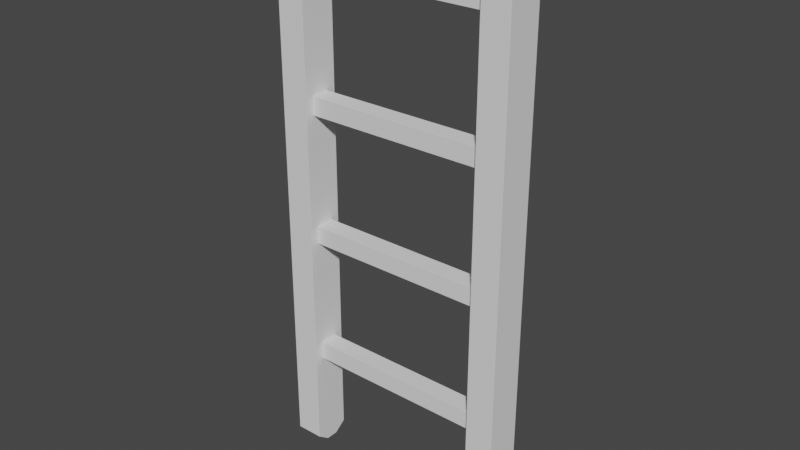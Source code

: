 # Source: Ladder1.blend  (saved by Blender 2.83.19; exported with 4.5.12 LTS)
import bpy
from mathutils import Matrix  # noqa: F401  (used for matrix-valued properties, if any)

bpy.ops.wm.read_factory_settings(use_empty=True)
scene = bpy.context.scene
scene.name = 'Scene'

# ---- collections
col_collection = bpy.data.collections.new('Collection'); scene.collection.children.link(col_collection)

# ---- world
world_world = bpy.data.worlds.new('World'); scene.world = world_world
world_world.use_nodes = True; world_world.node_tree.nodes.clear()
_N = world_world.node_tree.nodes; _L = world_world.node_tree.links
n0 = _N.new('ShaderNodeOutputWorld'); n0.name = 'World Output'; n0.location = (300, 300)
n1 = _N.new('ShaderNodeBackground'); n1.name = 'Background'; n1.location = (10, 300)
n1.inputs[0].default_value = (0.05088, 0.05088, 0.05088, 1.0)
_L.new(n1.outputs[0], n0.inputs[0])
n0.is_active_output = True
world_world.color = (0.05088, 0.05088, 0.05088)
world_world.use_sun_shadow = False
world_world.sun_shadow_jitter_overblur = 0.0

# ---- meshes
me_cube_001 = bpy.data.meshes.new('Cube.001')
me_cube_001.from_pydata([(-5.05, 0.3333, 6.0), (-5.05, -0.3333, 6.0), (-5.05, 0.3333, 12.0), (-5.05, -0.3333, 12.0), (-5.05, 0.3333, 18.0), (-5.05, -0.3333, 18.0), (-5.05, 0.3333, 24.0), (-5.05, -0.3333, 24.0), (-6.55, -0.3333, 6.0), (-6.55, 0.3333, 6.0), (-6.55, -0.3333, 12.0), (-6.55, 0.3333, 12.0), (-6.55, -0.3333, 18.0), (-6.55, 0.3333, 18.0), (-6.55, -0.3333, 24.0), (-6.55, 0.3333, 24.0), (-6.55, -0.3333, 1.0), (-6.55, 0.3333, 1.0), (-5.05, 0.3333, 1.0), (-5.05, -0.3333, 1.0), (6.45, 0.3333, 6.0), (6.45, -0.3333, 6.0), (6.45, 0.3333, 12.0), (6.45, -0.3333, 12.0), (6.45, 0.3333, 18.0), (6.45, -0.3333, 18.0), (6.45, 0.3333, 24.0), (6.45, -0.3333, 24.0), (4.95, -0.3333, 6.0), (4.95, 0.3333, 6.0), (4.95, -0.3333, 12.0), (4.95, 0.3333, 12.0), (4.95, -0.3333, 18.0), (4.95, 0.3333, 18.0), (4.95, -0.3333, 24.0), (4.95, 0.3333, 24.0), (4.95, -0.3333, 1.0), (4.95, 0.3333, 1.0), (6.45, 0.3333, 1.0), (6.45, -0.3333, 1.0), (-6.55, -0.995, 0.502), (-6.545, -1.0, 0.5), (-6.55, -0.995, 29.99), (-6.545, -1.0, 30.0), (-6.55, 0.995, 0.502), (-6.545, 1.0, 0.5), (-6.55, 0.995, 29.99), (-6.545, 1.0, 30.0), (-5.05, -0.995, 0.502), (-5.055, -1.0, 0.5), (-5.05, -0.995, 29.99), (-5.055, -1.0, 30.0), (-5.05, 0.995, 0.502), (-5.055, 1.0, 0.5), (-5.05, 0.995, 29.99), (-5.055, 1.0, 30.0), (4.95, -0.995, 0.502), (4.955, -1.0, 0.5), (4.95, -0.995, 29.99), (4.955, -1.0, 30.0), (4.95, 0.995, 0.502), (4.955, 1.0, 0.5), (4.95, 0.995, 29.99), (4.955, 1.0, 30.0), (6.45, -0.995, 0.502), (6.445, -1.0, 0.5), (6.45, -0.995, 29.99), (6.445, -1.0, 30.0), (6.45, 0.995, 0.502), (6.445, 1.0, 0.5), (6.45, 0.995, 29.99), (6.445, 1.0, 30.0), (4.955, -1.0, 6.0), (4.95, -0.995, 6.0), (4.955, -1.0, 12.0), (4.95, -0.995, 12.0), (4.955, -1.0, 18.0), (4.95, -0.995, 18.0), (4.95, -0.995, 24.0), (4.955, -1.0, 24.0), (4.955, 1.0, 24.0), (4.95, 0.995, 24.0), (4.955, 1.0, 18.0), (4.95, 0.995, 18.0), (4.955, 1.0, 12.0), (4.95, 0.995, 12.0), (4.955, 1.0, 6.0), (4.95, 0.995, 6.0), (6.45, 0.995, 24.0), (6.445, 1.0, 24.0), (6.45, 0.995, 18.0), (6.445, 1.0, 18.0), (6.45, 0.995, 12.0), (6.445, 1.0, 12.0), (6.45, 0.995, 6.0), (6.445, 1.0, 6.0), (6.445, -1.0, 24.0), (6.45, -0.995, 24.0), (6.445, -1.0, 18.0), (6.45, -0.995, 18.0), (6.445, -1.0, 12.0), (6.45, -0.995, 12.0), (6.445, -1.0, 6.0), (6.45, -0.995, 6.0), (-6.545, -1.0, 6.0), (-6.55, -0.995, 6.0), (-6.545, -1.0, 12.0), (-6.55, -0.995, 12.0), (-6.545, -1.0, 18.0), (-6.55, -0.995, 18.0), (-6.55, -0.995, 24.0), (-6.545, -1.0, 24.0), (-6.545, 1.0, 24.0), (-6.55, 0.995, 24.0), (-6.545, 1.0, 18.0), (-6.55, 0.995, 18.0), (-6.545, 1.0, 12.0), (-6.55, 0.995, 12.0), (-6.545, 1.0, 6.0), (-6.55, 0.995, 6.0), (-5.05, 0.995, 24.0), (-5.055, 1.0, 24.0), (-5.05, 0.995, 18.0), (-5.055, 1.0, 18.0), (-5.05, 0.995, 12.0), (-5.055, 1.0, 12.0), (-5.05, 0.995, 6.0), (-5.055, 1.0, 6.0), (-5.055, -1.0, 24.0), (-5.05, -0.995, 24.0), (-5.055, -1.0, 18.0), (-5.05, -0.995, 18.0), (-5.055, -1.0, 12.0), (-5.05, -0.995, 12.0), (-5.055, -1.0, 6.0), (-5.05, -0.995, 6.0), (-6.55, 0.995, 1.0), (-6.545, 1.0, 1.0), (-5.055, 1.0, 1.0), (-5.05, 0.995, 1.0), (-5.05, -0.995, 1.0), (-5.055, -1.0, 1.0), (-6.55, -0.995, 1.0), (-6.545, -1.0, 1.0), (-6.545, 0.3333, -1.192e-07), (-6.55, 0.3333, 0.005696), (-6.55, -0.3333, 0.005696), (-6.545, -0.3333, -1.192e-07), (-6.545, -0.3333, 30.0), (-6.55, -0.3333, 29.99), (-6.55, 0.3333, 29.99), (-6.545, 0.3333, 30.0), (-5.055, -0.3333, -1.192e-07), (-5.05, -0.3333, 0.005696), (-5.05, 0.3333, 0.005696), (-5.055, 0.3333, -1.192e-07), (-5.055, 0.3333, 30.0), (-5.05, 0.3333, 29.99), (-5.05, -0.3333, 29.99), (-5.055, -0.3333, 30.0), (4.95, 0.995, 1.0), (4.955, 1.0, 1.0), (6.445, 1.0, 1.0), (6.45, 0.995, 1.0), (6.45, -0.995, 1.0), (6.445, -1.0, 1.0), (4.95, -0.995, 1.0), (4.955, -1.0, 1.0), (4.955, 0.3333, -1.192e-07), (4.95, 0.3333, 0.005696), (4.95, -0.3333, 0.005696), (4.955, -0.3333, -1.192e-07), (4.955, -0.3333, 30.0), (4.95, -0.3333, 29.99), (4.95, 0.3333, 29.99), (4.955, 0.3333, 30.0), (6.445, -0.3333, -1.192e-07), (6.45, -0.3333, 0.005696), (6.45, 0.3333, 0.005696), (6.445, 0.3333, -1.192e-07), (6.445, 0.3333, 30.0), (6.45, 0.3333, 29.99), (6.45, -0.3333, 29.99), (6.445, -0.3333, 30.0), (-5.05, -0.495, 5.5), (-5.05, -0.5, 5.505), (-5.05, -0.5, 6.495), (-5.05, -0.495, 6.5), (-5.05, 0.5, 5.505), (-5.05, 0.495, 5.5), (-5.05, 0.495, 6.5), (-5.05, 0.5, 6.495), (4.95, -0.5, 5.505), (4.95, -0.495, 5.5), (4.95, -0.495, 6.5), (4.95, -0.5, 6.495), (4.95, 0.495, 5.5), (4.95, 0.5, 5.505), (4.95, 0.5, 6.495), (4.95, 0.495, 6.5), (-5.05, -0.495, 12.5), (-5.05, -0.5, 12.5), (-5.05, -0.5, 13.49), (-5.05, -0.495, 13.5), (-5.05, 0.5, 12.5), (-5.05, 0.495, 12.5), (-5.05, 0.495, 13.5), (-5.05, 0.5, 13.49), (4.95, -0.5, 12.5), (4.95, -0.495, 12.5), (4.95, -0.495, 13.5), (4.95, -0.5, 13.49), (4.95, 0.495, 12.5), (4.95, 0.5, 12.5), (4.95, 0.5, 13.49), (4.95, 0.495, 13.5), (-5.05, -0.495, 19.5), (-5.05, -0.5, 19.5), (-5.05, -0.5, 20.49), (-5.05, -0.495, 20.5), (-5.05, 0.5, 19.5), (-5.05, 0.495, 19.5), (-5.05, 0.495, 20.5), (-5.05, 0.5, 20.49), (4.95, -0.5, 19.5), (4.95, -0.495, 19.5), (4.95, -0.495, 20.5), (4.95, -0.5, 20.49), (4.95, 0.495, 19.5), (4.95, 0.5, 19.5), (4.95, 0.5, 20.49), (4.95, 0.495, 20.5), (-5.05, -0.495, 26.5), (-5.05, -0.5, 26.5), (-5.05, -0.5, 27.49), (-5.05, -0.495, 27.5), (-5.05, 0.5, 26.5), (-5.05, 0.495, 26.5), (-5.05, 0.495, 27.5), (-5.05, 0.5, 27.49), (4.95, -0.5, 26.5), (4.95, -0.495, 26.5), (4.95, -0.495, 27.5), (4.95, -0.5, 27.49), (4.95, 0.495, 26.5), (4.95, 0.5, 26.5), (4.95, 0.5, 27.49), (4.95, 0.495, 27.5)], [], [(153, 19, 140, 48), (15, 150, 46, 113), (52, 139, 18, 154), (159, 148, 43, 51), (49, 141, 143, 41), (45, 137, 138, 53), (177, 39, 164, 64), (35, 174, 62, 81), (68, 163, 38, 178), (183, 172, 59, 67), (65, 165, 167, 57), (61, 161, 162, 69), (73, 75, 30, 28), (75, 77, 32, 30), (77, 78, 34, 32), (33, 35, 81, 83), (142, 105, 8, 16), (39, 21, 103, 164), (21, 23, 101, 103), (23, 25, 99, 101), (37, 29, 87, 160), (161, 86, 95, 162), (29, 31, 85, 87), (31, 33, 83, 85), (90, 88, 26, 24), (86, 84, 93, 95), (84, 82, 91, 93), (82, 80, 89, 91), (105, 107, 10, 8), (107, 109, 12, 10), (109, 110, 14, 12), (13, 15, 113, 115), (144, 155, 152, 147), (19, 1, 135, 140), (1, 3, 133, 135), (3, 5, 131, 133), (17, 9, 119, 136), (137, 118, 127, 138), (9, 11, 117, 119), (11, 13, 115, 117), (122, 120, 6, 4), (118, 116, 125, 127), (116, 114, 123, 125), (114, 112, 121, 123), (192, 195, 186, 185), (196, 197, 198, 199, 194, 195, 192, 193), (205, 212, 209, 200), (199, 190, 187, 194), (184, 185, 186, 187, 190, 191, 188, 189), (188, 191, 198, 197), (208, 211, 202, 201), (212, 213, 214, 215, 210, 211, 208, 209), (221, 228, 225, 216), (215, 206, 203, 210), (200, 201, 202, 203, 206, 207, 204, 205), (204, 207, 214, 213), (224, 227, 218, 217), (228, 229, 230, 231, 226, 227, 224, 225), (237, 244, 241, 232), (231, 222, 219, 226), (216, 217, 218, 219, 222, 223, 220, 221), (220, 223, 230, 229), (240, 243, 234, 233), (244, 245, 246, 247, 242, 243, 240, 241), (247, 238, 235, 242), (232, 233, 234, 235, 238, 239, 236, 237), (236, 239, 246, 245), (55, 47, 151, 156), (45, 53, 155, 144), (7, 158, 50, 129), (110, 42, 149, 14), (120, 54, 157, 6), (6, 157, 158, 7), (147, 152, 49, 41), (14, 149, 150, 15), (130, 128, 111, 108), (12, 14, 15, 13), (132, 130, 108, 106), (10, 12, 13, 11), (134, 132, 106, 104), (8, 10, 11, 9), (141, 134, 104, 143), (16, 8, 9, 17), (124, 122, 4, 2), (4, 6, 7, 5), (126, 124, 2, 0), (2, 4, 5, 3), (139, 126, 0, 18), (0, 2, 3, 1), (5, 7, 129, 131), (18, 0, 1, 19), (112, 47, 55, 121), (154, 18, 19, 153), (145, 17, 136, 44), (146, 16, 17, 145), (56, 166, 36, 170), (168, 179, 176, 171), (128, 51, 43, 111), (156, 151, 148, 159), (71, 63, 175, 180), (61, 69, 179, 168), (27, 182, 66, 97), (78, 58, 173, 34), (88, 70, 181, 26), (26, 181, 182, 27), (171, 176, 65, 57), (34, 173, 174, 35), (98, 96, 79, 76), (32, 34, 35, 33), (100, 98, 76, 74), (30, 32, 33, 31), (102, 100, 74, 72), (28, 30, 31, 29), (165, 102, 72, 167), (36, 28, 29, 37), (92, 90, 24, 22), (24, 26, 27, 25), (94, 92, 22, 20), (22, 24, 25, 23), (163, 94, 20, 38), (20, 22, 23, 21), (25, 27, 97, 99), (38, 20, 21, 39), (80, 63, 71, 89), (178, 38, 39, 177), (169, 37, 160, 60), (170, 36, 37, 169), (166, 73, 28, 36), (96, 67, 59, 79), (180, 175, 172, 183), (147, 41, 40, 146), (111, 43, 42, 110), (151, 47, 46, 150), (137, 45, 44, 136), (139, 52, 53, 138), (155, 53, 52, 154), (159, 51, 50, 158), (141, 49, 48, 140), (171, 57, 56, 170), (79, 59, 58, 78), (175, 63, 62, 174), (161, 61, 60, 160), (163, 68, 69, 162), (179, 69, 68, 178), (183, 67, 66, 182), (165, 65, 64, 164), (167, 72, 73, 166), (72, 74, 75, 73), (74, 76, 77, 75), (76, 79, 78, 77), (63, 80, 81, 62), (80, 82, 83, 81), (82, 84, 85, 83), (84, 86, 87, 85), (70, 88, 89, 71), (88, 90, 91, 89), (90, 92, 93, 91), (92, 94, 95, 93), (67, 96, 97, 66), (96, 98, 99, 97), (98, 100, 101, 99), (100, 102, 103, 101), (143, 104, 105, 142), (104, 106, 107, 105), (106, 108, 109, 107), (108, 111, 110, 109), (47, 112, 113, 46), (112, 114, 115, 113), (114, 116, 117, 115), (116, 118, 119, 117), (54, 120, 121, 55), (120, 122, 123, 121), (122, 124, 125, 123), (124, 126, 127, 125), (51, 128, 129, 50), (128, 130, 131, 129), (130, 132, 133, 131), (132, 134, 135, 133), (118, 137, 136, 119), (126, 139, 138, 127), (134, 141, 140, 135), (41, 143, 142, 40), (45, 144, 145, 44), (144, 147, 146, 145), (43, 148, 149, 42), (148, 151, 150, 149), (49, 152, 153, 48), (152, 155, 154, 153), (55, 156, 157, 54), (156, 159, 158, 157), (86, 161, 160, 87), (94, 163, 162, 95), (102, 165, 164, 103), (57, 167, 166, 56), (61, 168, 169, 60), (168, 171, 170, 169), (59, 172, 173, 58), (172, 175, 174, 173), (65, 176, 177, 64), (176, 179, 178, 177), (71, 180, 181, 70), (180, 183, 182, 181), (40, 142, 16, 146), (196, 189, 188, 197), (190, 199, 198, 191), (184, 193, 192, 185), (194, 187, 186, 195), (212, 205, 204, 213), (206, 215, 214, 207), (200, 209, 208, 201), (210, 203, 202, 211), (228, 221, 220, 229), (222, 231, 230, 223), (216, 225, 224, 217), (226, 219, 218, 227), (244, 237, 236, 245), (238, 247, 246, 239), (232, 241, 240, 233), (242, 235, 234, 243), (189, 196, 193, 184)])
_uv = me_cube_001.uv_layers.new(name='UVMap')
_uv.uv.foreach_set('vector', [0.3751, 0.6667, 0.4, 0.6667, 0.4, 0.7494, 0.3752, 0.7494, 0.575, 0.1667, 0.625, 0.1667, 0.625, 0.2494, 0.575, 0.2494, 0.3752, 0.5006, 0.4, 0.5006, 0.4, 0.5833, 0.3751, 0.5833, 0.6258, 0.6667, 0.8742, 0.6667, 0.8742, 0.75, 0.6258, 0.75, 0.375, 0.7508, 0.4, 0.7508, 0.4, 0.9992, 0.375, 0.9992, 0.375, 0.2508, 0.4, 0.2508, 0.4, 0.4992, 0.375, 0.4992, 0.3751, 0.6667, 0.4, 0.6667, 0.4, 0.7494, 0.3752, 0.7494, 0.575, 0.1667, 0.625, 0.1667, 0.625, 0.2494, 0.575, 0.2494, 0.3752, 0.5006, 0.4, 0.5006, 0.4, 0.5833, 0.3751, 0.5833, 0.6258, 0.6667, 0.8742, 0.6667, 0.8742, 0.75, 0.6258, 0.75, 0.375, 0.7508, 0.4, 0.7508, 0.4, 0.9992, 0.375, 0.9992, 0.375, 0.2508, 0.4, 0.2508, 0.4, 0.4992, 0.375, 0.4992, 0.425, 0.000625, 0.475, 0.000625, 0.475, 0.08333, 0.425, 0.08333, 0.475, 0.000625, 0.525, 0.000625, 0.525, 0.08333, 0.475, 0.08333, 0.525, 0.000625, 0.575, 0.000625, 0.575, 0.08333, 0.525, 0.08333, 0.525, 0.1667, 0.575, 0.1667, 0.575, 0.2494, 0.525, 0.2494, 0.4, 0.000625, 0.425, 0.000625, 0.425, 0.08333, 0.4, 0.08333, 0.4, 0.6667, 0.425, 0.6667, 0.425, 0.7494, 0.4, 0.7494, 0.425, 0.6667, 0.475, 0.6667, 0.475, 0.7494, 0.425, 0.7494, 0.475, 0.6667, 0.525, 0.6667, 0.525, 0.7494, 0.475, 0.7494, 0.4, 0.1667, 0.425, 0.1667, 0.425, 0.2494, 0.4, 0.2494, 0.4, 0.2508, 0.425, 0.2508, 0.425, 0.4992, 0.4, 0.4992, 0.425, 0.1667, 0.475, 0.1667, 0.475, 0.2494, 0.425, 0.2494, 0.475, 0.1667, 0.525, 0.1667, 0.525, 0.2494, 0.475, 0.2494, 0.525, 0.5006, 0.575, 0.5006, 0.575, 0.5833, 0.525, 0.5833, 0.425, 0.2508, 0.475, 0.2508, 0.475, 0.4992, 0.425, 0.4992, 0.475, 0.2508, 0.525, 0.2508, 0.525, 0.4992, 0.475, 0.4992, 0.525, 0.2508, 0.575, 0.2508, 0.575, 0.4992, 0.525, 0.4992, 0.425, 0.000625, 0.475, 0.000625, 0.475, 0.08333, 0.425, 0.08333, 0.475, 0.000625, 0.525, 0.000625, 0.525, 0.08333, 0.475, 0.08333, 0.525, 0.000625, 0.575, 0.000625, 0.575, 0.08333, 0.525, 0.08333, 0.525, 0.1667, 0.575, 0.1667, 0.575, 0.2494, 0.525, 0.2494, 0.1258, 0.5833, 0.3742, 0.5833, 0.3742, 0.6667, 0.1258, 0.6667, 0.4, 0.6667, 0.425, 0.6667, 0.425, 0.7494, 0.4, 0.7494, 0.425, 0.6667, 0.475, 0.6667, 0.475, 0.7494, 0.425, 0.7494, 0.475, 0.6667, 0.525, 0.6667, 0.525, 0.7494, 0.475, 0.7494, 0.4, 0.1667, 0.425, 0.1667, 0.425, 0.2494, 0.4, 0.2494, 0.4, 0.2508, 0.425, 0.2508, 0.425, 0.4992, 0.4, 0.4992, 0.425, 0.1667, 0.475, 0.1667, 0.475, 0.2494, 0.425, 0.2494, 0.475, 0.1667, 0.525, 0.1667, 0.525, 0.2494, 0.475, 0.2494, 0.525, 0.5006, 0.575, 0.5006, 0.575, 0.5833, 0.525, 0.5833, 0.425, 0.2508, 0.475, 0.2508, 0.475, 0.4992, 0.425, 0.4992, 0.475, 0.2508, 0.525, 0.2508, 0.525, 0.4992, 0.475, 0.4992, 0.525, 0.2508, 0.575, 0.2508, 0.575, 0.4992, 0.525, 0.4992, 0.3763, 0.75, 0.6237, 0.75, 0.6237, 1.0, 0.3763, 1.0, 0.375, 0.5013, 0.3763, 0.5, 0.6237, 0.5, 0.625, 0.5013, 0.625, 0.7488, 0.6237, 0.75, 0.3763, 0.75, 0.375, 0.7488, 0.125, 0.5013, 0.375, 0.5013, 0.375, 0.7488, 0.125, 0.7488, 0.625, 0.5013, 0.875, 0.5013, 0.875, 0.7488, 0.625, 0.7488, 0.375, 0.00125, 0.3763, 0.0, 0.6237, 0.0, 0.625, 0.00125, 0.625, 0.2488, 0.6237, 0.25, 0.3763, 0.25, 0.375, 0.2488, 0.3763, 0.25, 0.6237, 0.25, 0.6237, 0.5, 0.3763, 0.5, 0.3763, 0.75, 0.6237, 0.75, 0.6237, 1.0, 0.3763, 1.0, 0.375, 0.5013, 0.3763, 0.5, 0.6237, 0.5, 0.625, 0.5013, 0.625, 0.7488, 0.6237, 0.75, 0.3763, 0.75, 0.375, 0.7488, 0.125, 0.5013, 0.375, 0.5013, 0.375, 0.7488, 0.125, 0.7488, 0.625, 0.5013, 0.875, 0.5013, 0.875, 0.7488, 0.625, 0.7488, 0.375, 0.00125, 0.3763, 0.0, 0.6237, 0.0, 0.625, 0.00125, 0.625, 0.2488, 0.6237, 0.25, 0.3763, 0.25, 0.375, 0.2488, 0.3763, 0.25, 0.6237, 0.25, 0.6237, 0.5, 0.3763, 0.5, 0.3762, 0.75, 0.6238, 0.75, 0.6238, 1.0, 0.3762, 1.0, 0.375, 0.5013, 0.3762, 0.5, 0.6238, 0.5, 0.625, 0.5013, 0.625, 0.7488, 0.6238, 0.75, 0.3762, 0.75, 0.375, 0.7488, 0.125, 0.5013, 0.375, 0.5013, 0.375, 0.7488, 0.125, 0.7488, 0.625, 0.5013, 0.875, 0.5013, 0.875, 0.7488, 0.625, 0.7488, 0.375, 0.00125, 0.3762, 0.0, 0.6238, 0.0, 0.625, 0.00125, 0.625, 0.2488, 0.6238, 0.25, 0.3762, 0.25, 0.375, 0.2488, 0.3762, 0.25, 0.6238, 0.25, 0.6238, 0.5, 0.3762, 0.5, 0.3762, 0.75, 0.6238, 0.75, 0.6238, 1.0, 0.3762, 1.0, 0.375, 0.5013, 0.3762, 0.5, 0.6238, 0.5, 0.625, 0.5013, 0.625, 0.7488, 0.6238, 0.75, 0.3762, 0.75, 0.375, 0.7488, 0.625, 0.5013, 0.875, 0.5013, 0.875, 0.7488, 0.625, 0.7488, 0.375, 0.00125, 0.3762, 0.0, 0.6238, 0.0, 0.625, 0.00125, 0.625, 0.2488, 0.6238, 0.25, 0.3762, 0.25, 0.375, 0.2488, 0.3762, 0.25, 0.6238, 0.25, 0.6238, 0.5, 0.3762, 0.5, 0.6258, 0.5, 0.8742, 0.5, 0.8742, 0.5833, 0.6258, 0.5833, 0.1258, 0.5, 0.3742, 0.5, 0.3742, 0.5833, 0.1258, 0.5833, 0.575, 0.6667, 0.625, 0.6667, 0.625, 0.7494, 0.575, 0.7494, 0.575, 0.000625, 0.625, 0.000625, 0.625, 0.08333, 0.575, 0.08333, 0.575, 0.5006, 0.625, 0.5006, 0.625, 0.5833, 0.575, 0.5833, 0.575, 0.5833, 0.625, 0.5833, 0.625, 0.6667, 0.575, 0.6667, 0.1258, 0.6667, 0.3742, 0.6667, 0.3742, 0.75, 0.1258, 0.75, 0.575, 0.08333, 0.625, 0.08333, 0.625, 0.1667, 0.575, 0.1667, 0.525, 0.7508, 0.575, 0.7508, 0.575, 0.9992, 0.525, 0.9992, 0.525, 0.08333, 0.575, 0.08333, 0.575, 0.1667, 0.525, 0.1667, 0.475, 0.7508, 0.525, 0.7508, 0.525, 0.9992, 0.475, 0.9992, 0.475, 0.08333, 0.525, 0.08333, 0.525, 0.1667, 0.475, 0.1667, 0.425, 0.7508, 0.475, 0.7508, 0.475, 0.9992, 0.425, 0.9992, 0.425, 0.08333, 0.475, 0.08333, 0.475, 0.1667, 0.425, 0.1667, 0.4, 0.7508, 0.425, 0.7508, 0.425, 0.9992, 0.4, 0.9992, 0.4, 0.08333, 0.425, 0.08333, 0.425, 0.1667, 0.4, 0.1667, 0.475, 0.5006, 0.525, 0.5006, 0.525, 0.5833, 0.475, 0.5833, 0.525, 0.5833, 0.575, 0.5833, 0.575, 0.6667, 0.525, 0.6667, 0.425, 0.5006, 0.475, 0.5006, 0.475, 0.5833, 0.425, 0.5833, 0.475, 0.5833, 0.525, 0.5833, 0.525, 0.6667, 0.475, 0.6667, 0.4, 0.5006, 0.425, 0.5006, 0.425, 0.5833, 0.4, 0.5833, 0.425, 0.5833, 0.475, 0.5833, 0.475, 0.6667, 0.425, 0.6667, 0.525, 0.6667, 0.575, 0.6667, 0.575, 0.7494, 0.525, 0.7494, 0.4, 0.5833, 0.425, 0.5833, 0.425, 0.6667, 0.4, 0.6667, 0.575, 0.2508, 0.625, 0.2508, 0.625, 0.4992, 0.575, 0.4992, 0.3751, 0.5833, 0.4, 0.5833, 0.4, 0.6667, 0.3751, 0.6667, 0.3751, 0.1667, 0.4, 0.1667, 0.4, 0.2494, 0.3752, 0.2494, 0.3751, 0.08333, 0.4, 0.08333, 0.4, 0.1667, 0.3751, 0.1667, 0.3752, 0.000625, 0.4, 0.000625, 0.4, 0.08333, 0.3751, 0.08333, 0.1258, 0.5833, 0.3742, 0.5833, 0.3742, 0.6667, 0.1258, 0.6667, 0.575, 0.7508, 0.625, 0.7508, 0.625, 0.9992, 0.575, 0.9992, 0.6258, 0.5833, 0.8742, 0.5833, 0.8742, 0.6667, 0.6258, 0.6667, 0.6258, 0.5, 0.8742, 0.5, 0.8742, 0.5833, 0.6258, 0.5833, 0.1258, 0.5, 0.3742, 0.5, 0.3742, 0.5833, 0.1258, 0.5833, 0.575, 0.6667, 0.625, 0.6667, 0.625, 0.7494, 0.575, 0.7494, 0.575, 0.000625, 0.625, 0.000625, 0.625, 0.08333, 0.575, 0.08333, 0.575, 0.5006, 0.625, 0.5006, 0.625, 0.5833, 0.575, 0.5833, 0.575, 0.5833, 0.625, 0.5833, 0.625, 0.6667, 0.575, 0.6667, 0.1258, 0.6667, 0.3742, 0.6667, 0.3742, 0.75, 0.1258, 0.75, 0.575, 0.08333, 0.625, 0.08333, 0.625, 0.1667, 0.575, 0.1667, 0.525, 0.7508, 0.575, 0.7508, 0.575, 0.9992, 0.525, 0.9992, 0.525, 0.08333, 0.575, 0.08333, 0.575, 0.1667, 0.525, 0.1667, 0.475, 0.7508, 0.525, 0.7508, 0.525, 0.9992, 0.475, 0.9992, 0.475, 0.08333, 0.525, 0.08333, 0.525, 0.1667, 0.475, 0.1667, 0.425, 0.7508, 0.475, 0.7508, 0.475, 0.9992, 0.425, 0.9992, 0.425, 0.08333, 0.475, 0.08333, 0.475, 0.1667, 0.425, 0.1667, 0.4, 0.7508, 0.425, 0.7508, 0.425, 0.9992, 0.4, 0.9992, 0.4, 0.08333, 0.425, 0.08333, 0.425, 0.1667, 0.4, 0.1667, 0.475, 0.5006, 0.525, 0.5006, 0.525, 0.5833, 0.475, 0.5833, 0.525, 0.5833, 0.575, 0.5833, 0.575, 0.6667, 0.525, 0.6667, 0.425, 0.5006, 0.475, 0.5006, 0.475, 0.5833, 0.425, 0.5833, 0.475, 0.5833, 0.525, 0.5833, 0.525, 0.6667, 0.475, 0.6667, 0.4, 0.5006, 0.425, 0.5006, 0.425, 0.5833, 0.4, 0.5833, 0.425, 0.5833, 0.475, 0.5833, 0.475, 0.6667, 0.425, 0.6667, 0.525, 0.6667, 0.575, 0.6667, 0.575, 0.7494, 0.525, 0.7494, 0.4, 0.5833, 0.425, 0.5833, 0.425, 0.6667, 0.4, 0.6667, 0.575, 0.2508, 0.625, 0.2508, 0.625, 0.4992, 0.575, 0.4992, 0.3751, 0.5833, 0.4, 0.5833, 0.4, 0.6667, 0.3751, 0.6667, 0.3751, 0.1667, 0.4, 0.1667, 0.4, 0.2494, 0.3752, 0.2494, 0.3751, 0.08333, 0.4, 0.08333, 0.4, 0.1667, 0.3751, 0.1667, 0.4, 0.000625, 0.425, 0.000625, 0.425, 0.08333, 0.4, 0.08333, 0.575, 0.7508, 0.625, 0.7508, 0.625, 0.9992, 0.575, 0.9992, 0.6258, 0.5833, 0.8742, 0.5833, 0.8742, 0.6667, 0.6258, 0.6667, 0.1258, 0.6667, 0.1258, 0.75, 0.125, 0.7497, 0.125, 0.667, 0.575, 0.9992, 0.625, 0.9992, 0.625, 1.0, 0.575, 1.0, 0.8742, 0.5833, 0.8742, 0.5, 0.875, 0.5006, 0.875, 0.5833, 0.4, 0.2508, 0.375, 0.2508, 0.3752, 0.2494, 0.4, 0.2494, 0.4, 0.5006, 0.3752, 0.5006, 0.375, 0.4992, 0.4, 0.4992, 0.3742, 0.5833, 0.3742, 0.5, 0.3752, 0.5006, 0.3751, 0.5833, 0.6258, 0.6667, 0.6258, 0.75, 0.625, 0.7494, 0.625, 0.6667, 0.4, 0.7508, 0.375, 0.7508, 0.3752, 0.7494, 0.4, 0.7494, 0.1258, 0.6667, 0.1258, 0.75, 0.125, 0.7497, 0.125, 0.667, 0.575, 0.9992, 0.625, 0.9992, 0.625, 1.0, 0.575, 1.0, 0.8742, 0.5833, 0.8742, 0.5, 0.875, 0.5006, 0.875, 0.5833, 0.4, 0.2508, 0.375, 0.2508, 0.3752, 0.2494, 0.4, 0.2494, 0.4, 0.5006, 0.3752, 0.5006, 0.375, 0.4992, 0.4, 0.4992, 0.3742, 0.5833, 0.3742, 0.5, 0.3752, 0.5006, 0.3751, 0.5833, 0.6258, 0.6667, 0.6258, 0.75, 0.625, 0.7494, 0.625, 0.6667, 0.4, 0.7508, 0.375, 0.7508, 0.3752, 0.7494, 0.4, 0.7494, 0.4, 0.9992, 0.425, 0.9992, 0.425, 1.0, 0.4, 1.0, 0.425, 0.9992, 0.475, 0.9992, 0.475, 1.0, 0.425, 1.0, 0.475, 0.9992, 0.525, 0.9992, 0.525, 1.0, 0.475, 1.0, 0.525, 0.9992, 0.575, 0.9992, 0.575, 1.0, 0.525, 1.0, 0.625, 0.2508, 0.575, 0.2508, 0.575, 0.2494, 0.625, 0.2494, 0.575, 0.2508, 0.525, 0.2508, 0.525, 0.2494, 0.575, 0.2494, 0.525, 0.2508, 0.475, 0.2508, 0.475, 0.2494, 0.525, 0.2494, 0.475, 0.2508, 0.425, 0.2508, 0.425, 0.2494, 0.475, 0.2494, 0.625, 0.5006, 0.575, 0.5006, 0.575, 0.4992, 0.625, 0.4992, 0.575, 0.5006, 0.525, 0.5006, 0.525, 0.4992, 0.575, 0.4992, 0.525, 0.5006, 0.475, 0.5006, 0.475, 0.4992, 0.525, 0.4992, 0.475, 0.5006, 0.425, 0.5006, 0.425, 0.4992, 0.475, 0.4992, 0.625, 0.7508, 0.575, 0.7508, 0.575, 0.7494, 0.625, 0.7494, 0.575, 0.7508, 0.525, 0.7508, 0.525, 0.7494, 0.575, 0.7494, 0.525, 0.7508, 0.475, 0.7508, 0.475, 0.7494, 0.525, 0.7494, 0.475, 0.7508, 0.425, 0.7508, 0.425, 0.7494, 0.475, 0.7494, 0.4, 0.9992, 0.425, 0.9992, 0.425, 1.0, 0.4, 1.0, 0.425, 0.9992, 0.475, 0.9992, 0.475, 1.0, 0.425, 1.0, 0.475, 0.9992, 0.525, 0.9992, 0.525, 1.0, 0.475, 1.0, 0.525, 0.9992, 0.575, 0.9992, 0.575, 1.0, 0.525, 1.0, 0.625, 0.2508, 0.575, 0.2508, 0.575, 0.2494, 0.625, 0.2494, 0.575, 0.2508, 0.525, 0.2508, 0.525, 0.2494, 0.575, 0.2494, 0.525, 0.2508, 0.475, 0.2508, 0.475, 0.2494, 0.525, 0.2494, 0.475, 0.2508, 0.425, 0.2508, 0.425, 0.2494, 0.475, 0.2494, 0.625, 0.5006, 0.575, 0.5006, 0.575, 0.4992, 0.625, 0.4992, 0.575, 0.5006, 0.525, 0.5006, 0.525, 0.4992, 0.575, 0.4992, 0.525, 0.5006, 0.475, 0.5006, 0.475, 0.4992, 0.525, 0.4992, 0.475, 0.5006, 0.425, 0.5006, 0.425, 0.4992, 0.475, 0.4992, 0.625, 0.7508, 0.575, 0.7508, 0.575, 0.7494, 0.625, 0.7494, 0.575, 0.7508, 0.525, 0.7508, 0.525, 0.7494, 0.575, 0.7494, 0.525, 0.7508, 0.475, 0.7508, 0.475, 0.7494, 0.525, 0.7494, 0.475, 0.7508, 0.425, 0.7508, 0.425, 0.7494, 0.475, 0.7494, 0.425, 0.2508, 0.4, 0.2508, 0.4, 0.2494, 0.425, 0.2494, 0.425, 0.5006, 0.4, 0.5006, 0.4, 0.4992, 0.425, 0.4992, 0.425, 0.7508, 0.4, 0.7508, 0.4, 0.7494, 0.425, 0.7494, 0.375, 0.9992, 0.4, 0.9992, 0.4, 1.0, 0.3751, 1.0, 0.1258, 0.5, 0.1258, 0.5833, 0.125, 0.583, 0.125, 0.5003, 0.1258, 0.5833, 0.1258, 0.6667, 0.125, 0.6667, 0.125, 0.5833, 0.8742, 0.75, 0.8742, 0.6667, 0.875, 0.6667, 0.875, 0.7494, 0.8742, 0.6667, 0.8742, 0.5833, 0.875, 0.5833, 0.875, 0.6667, 0.3742, 0.75, 0.3742, 0.6667, 0.3751, 0.6667, 0.3752, 0.7494, 0.3742, 0.6667, 0.3742, 0.5833, 0.3751, 0.5833, 0.3751, 0.6667, 0.6258, 0.5, 0.6258, 0.5833, 0.625, 0.5833, 0.625, 0.5006, 0.6258, 0.5833, 0.6258, 0.6667, 0.625, 0.6667, 0.625, 0.5833, 0.425, 0.2508, 0.4, 0.2508, 0.4, 0.2494, 0.425, 0.2494, 0.425, 0.5006, 0.4, 0.5006, 0.4, 0.4992, 0.425, 0.4992, 0.425, 0.7508, 0.4, 0.7508, 0.4, 0.7494, 0.425, 0.7494, 0.375, 0.9992, 0.4, 0.9992, 0.4, 1.0, 0.3751, 1.0, 0.1258, 0.5, 0.1258, 0.5833, 0.125, 0.583, 0.125, 0.5003, 0.1258, 0.5833, 0.1258, 0.6667, 0.125, 0.6667, 0.125, 0.5833, 0.8742, 0.75, 0.8742, 0.6667, 0.875, 0.6667, 0.875, 0.7494, 0.8742, 0.6667, 0.8742, 0.5833, 0.875, 0.5833, 0.875, 0.6667, 0.3742, 0.75, 0.3742, 0.6667, 0.3751, 0.6667, 0.3752, 0.7494, 0.3742, 0.6667, 0.3742, 0.5833, 0.3751, 0.5833, 0.3751, 0.6667, 0.6258, 0.5, 0.6258, 0.5833, 0.625, 0.5833, 0.625, 0.5006, 0.6258, 0.5833, 0.6258, 0.6667, 0.625, 0.6667, 0.625, 0.5833, 0.3752, 0.000625, 0.4, 0.000625, 0.4, 0.08333, 0.3751, 0.08333, 0.375, 0.5013, 0.125, 0.5013, 0.125, 0.5, 0.375, 0.5, 0.875, 0.5013, 0.625, 0.5013, 0.625, 0.5, 0.875, 0.5, 0.125, 0.7488, 0.375, 0.7488, 0.375, 0.75, 0.125, 0.75, 0.625, 0.7488, 0.875, 0.7488, 0.875, 0.75, 0.625, 0.75, 0.375, 0.5013, 0.125, 0.5013, 0.125, 0.5, 0.375, 0.5, 0.875, 0.5013, 0.625, 0.5013, 0.625, 0.5, 0.875, 0.5, 0.125, 0.7488, 0.375, 0.7488, 0.375, 0.75, 0.125, 0.75, 0.625, 0.7488, 0.875, 0.7488, 0.875, 0.75, 0.625, 0.75, 0.375, 0.5013, 0.125, 0.5013, 0.125, 0.5, 0.375, 0.5, 0.875, 0.5013, 0.625, 0.5013, 0.625, 0.5, 0.875, 0.5, 0.125, 0.7488, 0.375, 0.7488, 0.375, 0.75, 0.125, 0.75, 0.625, 0.7488, 0.875, 0.7488, 0.875, 0.75, 0.625, 0.75, 0.375, 0.5013, 0.125, 0.5013, 0.125, 0.5, 0.375, 0.5, 0.875, 0.5013, 0.625, 0.5013, 0.625, 0.5, 0.875, 0.5, 0.125, 0.7488, 0.375, 0.7488, 0.375, 0.75, 0.125, 0.75, 0.625, 0.7488, 0.875, 0.7488, 0.875, 0.75, 0.625, 0.75, 0.125, 0.5013, 0.375, 0.5013, 0.375, 0.7488, 0.125, 0.7488])
me_cube_001.use_remesh_fix_poles = True
me_cube_001.use_remesh_preserve_attributes = False
me_cube_001.use_mirror_vertex_groups = False
me_cube_001.update()

# ---- objects
ob_cube = bpy.data.objects.new('Cube', me_cube_001)

# ---- transforms, parenting, visibility, modifiers, constraints
ob_cube.location = (0.0, 0.0, -7.451e-09)
ob_cube.scale = (0.1, 0.1, 0.1)
ob_cube.lineart.crease_threshold = 0.0

# ---- collection membership
col_collection.objects.link(ob_cube)

# ---- scene / render settings (as saved in the file)
scene.frame_start = 1; scene.frame_end = 250; scene.frame_set(1)
scene.render.engine = 'BLENDER_EEVEE_NEXT'
scene.cycles.use_denoising = False
scene.cycles.samples = 128
scene.cycles.sampling_pattern = 'TABULATED_SOBOL'
scene.cycles.use_adaptive_sampling = False
scene.cycles.use_light_tree = False
scene.view_settings.view_transform = 'Filmic'
bpy.context.view_layer.update()

# ---- added for rendering (the .blend has no active camera and no usable light): camera, sun
cam_auto = bpy.data.cameras.new('AutoCamera')
cam_auto.lens = 50.0
cam_auto.sensor_width = 36.0
cam_auto.clip_end = 1000.0
ob_auto_camera = bpy.data.objects.new('AutoCamera', cam_auto)
scene.collection.objects.link(ob_auto_camera)
ob_auto_camera.location = (3.02573, -3.63687, 3.92458)
ob_auto_camera.rotation_euler = (1.09748, -7.21219e-08, 0.694738)
scene.camera = ob_auto_camera
light_auto_sun = bpy.data.lights.new('AutoSun', 'SUN')
light_auto_sun.energy = 3.0
light_auto_sun.angle = 0.0523599
ob_auto_sun = bpy.data.objects.new('AutoSun', light_auto_sun)
scene.collection.objects.link(ob_auto_sun)
ob_auto_sun.rotation_euler = (0.872665, 0.174533, 0.523599)
bpy.context.view_layer.update()
